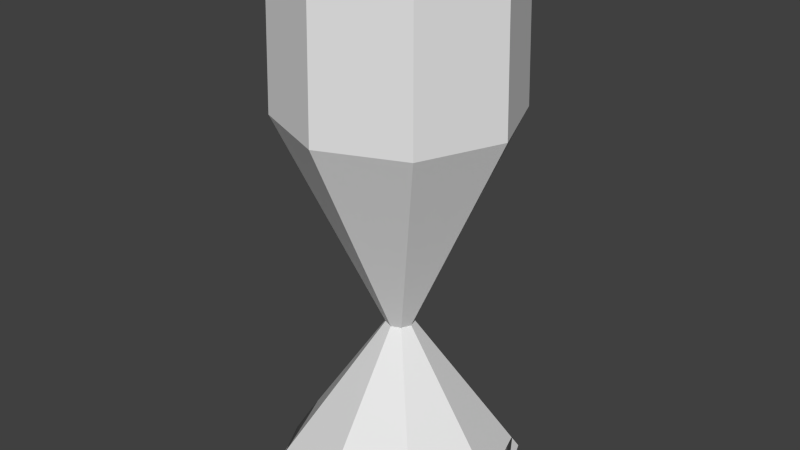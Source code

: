 # Source: wine_glass.blend  (saved by Blender 2.73.0; exported with 4.5.12 LTS)
import bpy
from mathutils import Matrix  # noqa: F401  (used for matrix-valued properties, if any)

bpy.ops.wm.read_factory_settings(use_empty=True)
scene = bpy.context.scene
scene.name = 'Scene'

# ---- collections
col_collection_1 = bpy.data.collections.new('Collection 1'); scene.collection.children.link(col_collection_1)

# ---- world
world_world = bpy.data.worlds.new('World'); scene.world = world_world
world_world.color = (0.05088, 0.05088, 0.05088)
world_world.use_sun_shadow = False
world_world.sun_shadow_jitter_overblur = 0.0
world_world.cycles.sampling_method = 'MANUAL'
world_world.cycles.sample_map_resolution = 256

# ---- meshes
me_cylinder_002 = bpy.data.meshes.new('Cylinder.002')
me_cylinder_002.from_pydata([(0.0, 4.235, 0.00922), (2.994, 2.994, 0.00922), (4.235, -1.851e-07, 0.00922), (2.994, -2.994, 0.00922), (-3.702e-07, -4.235, 0.00922), (-2.994, -2.994, 0.00922), (-4.235, 5.05e-08, 0.00922), (-2.994, 2.994, 0.00922), (0.3437, 0.3437, 5.48), (0.486, -1.313e-09, 5.48), (0.3437, -0.3437, 5.48), (-1.842e-07, -0.486, 5.48), (-0.3437, -0.3437, 5.48), (-0.486, 2.573e-08, 5.48), (-0.3437, 0.3437, 5.48), (-1.417e-07, 0.486, 5.48)], [], [(0, 1, 2, 3, 4, 5, 6, 7), (0, 15, 8, 1), (1, 8, 9, 2), (2, 9, 10, 3), (3, 10, 11, 4), (4, 11, 12, 5), (5, 12, 13, 6), (7, 14, 15, 0), (6, 13, 14, 7), (15, 14, 13, 12, 11, 10, 9, 8)])
me_cylinder_002.use_remesh_preserve_volume = False
me_cylinder_002.use_remesh_preserve_attributes = False
me_cylinder_002.use_mirror_vertex_groups = False
me_cylinder_002.update()
me_cylinder_001 = bpy.data.meshes.new('Cylinder.001')
me_cylinder_001.from_pydata([(-3.376e-09, 3.782, 18.05), (2.674, 2.674, 18.05), (3.782, -1.619e-07, 18.05), (2.674, -2.674, 18.05), (-3.34e-07, -3.782, 18.05), (-2.674, -2.674, 18.05), (-3.782, 4.847e-08, 18.05), (-2.674, 2.674, 18.05), (-1.653e-09, 3.933, 12.91), (2.781, 2.781, 12.91), (3.933, -1.693e-07, 12.91), (2.781, -2.781, 12.91), (-3.455e-07, -3.933, 12.91), (-2.781, -2.781, 12.91), (-3.933, 4.949e-08, 12.91), (-2.781, 2.781, 12.91), (-1.345e-07, 0.484, 5.504), (0.3423, 0.3423, 5.504), (0.484, 1.397e-08, 5.504), (0.3423, -0.3423, 5.504), (-1.768e-07, -0.484, 5.504), (-0.3423, -0.3423, 5.504), (-0.484, 4.09e-08, 5.504), (-0.3423, 0.3423, 5.504)], [], [(8, 0, 1, 9), (9, 1, 2, 10), (10, 2, 3, 11), (11, 3, 4, 12), (12, 4, 5, 13), (13, 5, 6, 14), (1, 0, 7, 6, 5, 4, 3, 2), (15, 7, 0, 8), (14, 6, 7, 15), (22, 14, 15, 23), (23, 15, 8, 16), (21, 13, 14, 22), (20, 12, 13, 21), (19, 11, 12, 20), (18, 10, 11, 19), (17, 9, 10, 18), (16, 8, 9, 17), (16, 17, 18, 19, 20, 21, 22, 23)])
me_cylinder_001.use_remesh_preserve_volume = False
me_cylinder_001.use_remesh_preserve_attributes = False
me_cylinder_001.use_mirror_vertex_groups = False
me_cylinder_001.update()
me_cylinder = bpy.data.meshes.new('Cylinder')
me_cylinder.from_pydata([(1.267, 3.06, 14.75), (3.06, 1.267, 14.75), (3.06, -1.267, 14.75), (1.267, -3.06, 14.75), (-1.267, -3.06, 14.75), (-3.06, -1.267, 14.75), (-1.019e-07, -1.451e-08, 11.58), (-1.267, 3.06, 14.75), (-3.06, 1.267, 14.75), (-4.075e-07, 0.0, 0.02905), (-3.064, 1.269, 0.7876), (-0.38, 0.1574, 9.146), (-1.596, 0.661, 10.76), (-3.146, 1.303, 12.83), (-1.269, 3.064, 0.7876), (-0.1574, 0.38, 9.146), (-0.661, 1.596, 10.76), (-1.303, 3.146, 12.83), (-3.064, -1.269, 0.7876), (-0.38, -0.1574, 9.146), (-1.596, -0.661, 10.76), (-3.146, -1.303, 12.83), (-1.269, -3.064, 0.7876), (-0.1574, -0.38, 9.146), (-0.661, -1.596, 10.76), (-1.303, -3.146, 12.83), (1.269, -3.064, 0.7876), (0.1574, -0.38, 9.146), (0.661, -1.596, 10.76), (1.303, -3.146, 12.83), (3.064, -1.269, 0.7876), (0.38, -0.1574, 9.146), (1.596, -0.661, 10.76), (3.146, -1.303, 12.83), (3.064, 1.269, 0.7876), (0.38, 0.1574, 9.146), (1.596, 0.661, 10.76), (3.146, 1.303, 12.83), (1.269, 3.064, 0.7876), (0.1574, 0.38, 9.146), (0.661, 1.596, 10.76), (1.303, 3.146, 12.83), (-2.59, 1.073, 18.0), (-1.073, 2.59, 18.0), (-2.59, -1.073, 18.0), (-1.073, -2.59, 18.0), (1.073, -2.59, 18.0), (2.59, -1.073, 18.0), (2.59, 1.073, 18.0), (1.073, 2.59, 18.0), (1.326, 3.201, 16.0), (3.201, 1.326, 16.0), (3.201, -1.326, 16.0), (1.326, -3.201, 16.0), (-1.326, -3.201, 16.0), (-3.201, -1.326, 16.0), (-1.326, 3.201, 16.0), (1.165, 2.813, 17.98), (2.813, 1.165, 17.98), (2.813, -1.165, 17.98), (1.165, -2.813, 17.98), (-1.165, -2.813, 17.98), (-2.813, -1.165, 17.98), (-1.165, 2.813, 17.98), (-2.813, 1.165, 17.98), (-3.201, 1.326, 16.0), (0.1869, 0.4513, 1.915), (0.4513, 0.1869, 1.915), (0.4513, -0.1869, 1.915), (0.1869, -0.4513, 1.915), (-0.1869, -0.4513, 1.915), (-0.4513, -0.1869, 1.915), (-0.1869, 0.4513, 1.915), (-0.4513, 0.1869, 1.915), (0.1731, 0.4179, 5.303), (0.4179, 0.1731, 5.303), (0.4179, -0.1731, 5.303), (0.1731, -0.4179, 5.303), (-0.1731, -0.4179, 5.303), (-0.4179, -0.1731, 5.303), (-0.1731, 0.4179, 5.303), (-0.4179, 0.1731, 5.303), (1.492, 3.603, 0.2187), (0.8385, 2.024, 11.29), (-3.802e-08, 3.322, 14.75), (2.352, 2.352, 0.7876), (3.603, 1.492, 0.2187), (2.024, 0.8385, 11.29), (3.327, -1.019e-07, 0.7876), (3.603, -1.492, 0.2187), (2.024, -0.8385, 11.29), (2.352, -2.352, 0.7876), (1.492, -3.603, 0.2187), (0.8385, -2.024, 11.29), (-2.716e-07, -3.327, 0.7876), (-1.492, -3.603, 0.2187), (-0.8385, -2.024, 11.29), (-2.352, -2.352, 0.7876), (-3.603, -1.492, 0.2187), (-2.024, -0.8385, 11.29), (-3.327, 6.791e-08, 0.7876), (-3.603, 1.492, 0.2187), (-2.024, 0.8385, 11.29), (-2.352, 2.352, 0.7876), (-1.492, 3.603, 0.2187), (-0.8385, 2.024, 11.29), (-3.395e-08, 3.327, 0.7876), (-9.337e-08, 0.4126, 9.146), (-6.791e-08, 1.733, 10.76), (-6.791e-08, 3.416, 12.83), (2.416, 2.416, 12.83), (1.225, 1.225, 10.76), (0.3465, 0.3465, 1.915), (3.416, -1.019e-07, 12.83), (1.733, -3.395e-08, 10.76), (0.49, 8.489e-09, 1.915), (2.416, -2.416, 12.83), (1.225, -1.225, 10.76), (0.3465, -0.3465, 1.915), (-3.735e-07, -3.416, 12.83), (-2.037e-07, -1.733, 10.76), (-9.337e-08, -0.49, 1.915), (-2.416, -2.416, 12.83), (-1.225, -1.225, 10.76), (-0.3465, -0.3465, 1.915), (-3.416, 1.019e-07, 12.83), (-1.733, 3.395e-08, 10.76), (-0.49, 3.395e-08, 1.915), (-2.416, 2.416, 12.83), (-1.225, 1.225, 10.76), (-0.3465, 0.3465, 1.915), (-1.106, 0.4582, 1.449), (-0.6799, 0.2816, 9.962), (-2.595, 1.075, 11.67), (-3.323, 1.377, 14.27), (-0.4582, 1.106, 1.449), (-0.2816, 0.6799, 9.962), (-1.075, 2.595, 11.67), (-1.377, 3.323, 14.27), (-1.106, -0.4582, 1.449), (-0.6799, -0.2816, 9.962), (-2.595, -1.075, 11.67), (-3.323, -1.377, 14.27), (-0.4582, -1.106, 1.449), (-0.2816, -0.6799, 9.962), (-1.075, -2.595, 11.67), (-1.377, -3.323, 14.27), (0.4582, -1.106, 1.449), (0.2816, -0.6799, 9.962), (1.075, -2.595, 11.67), (1.377, -3.323, 14.27), (1.106, -0.4582, 1.449), (0.6799, -0.2816, 9.962), (2.595, -1.075, 11.67), (3.323, -1.377, 14.27), (1.106, 0.4582, 1.449), (0.6799, 0.2816, 9.962), (2.595, 1.075, 11.67), (3.323, 1.377, 14.27), (0.4582, 1.106, 1.449), (0.2816, 0.6799, 9.962), (1.075, 2.595, 11.67), (1.377, 3.323, 14.27), (-6.791e-08, 2.813, 18.0), (2.349, 2.349, 14.75), (3.322, -7.475e-08, 14.75), (2.349, -2.349, 14.75), (-2.881e-07, -3.322, 14.75), (-2.349, -2.349, 14.75), (-3.322, 5.027e-08, 14.75), (-2.349, 2.349, 14.75), (-2.895, 1.199, 16.35), (-1.199, 2.895, 16.35), (-2.895, -1.199, 16.35), (-1.199, -2.895, 16.35), (1.199, -2.895, 16.35), (2.895, -1.199, 16.35), (2.895, 1.199, 16.35), (1.199, 2.895, 16.35), (2.16, 2.16, 17.98), (3.055, -1.019e-07, 17.98), (2.16, -2.16, 17.98), (-3.395e-07, -3.055, 17.98), (-2.16, -2.16, 17.98), (-3.055, 6.791e-08, 17.98), (-2.16, 2.16, 17.98), (1.23, 2.968, 17.44), (2.968, 1.23, 17.44), (2.968, -1.23, 17.44), (1.23, -2.968, 17.44), (-1.23, -2.968, 17.44), (-2.968, -1.23, 17.44), (-1.23, 2.968, 17.44), (-2.968, 1.23, 17.44), (2.458, 2.458, 16.0), (3.476, -1.019e-07, 16.0), (2.458, -2.458, 16.0), (-3.735e-07, -3.476, 16.0), (-2.458, -2.458, 16.0), (-3.476, 1.019e-07, 16.0), (-2.458, 2.458, 16.0), (-6.791e-08, 3.476, 16.0), (-1.019e-07, 3.055, 17.98), (1.989, 1.989, 18.0), (2.813, -6.791e-08, 18.0), (1.989, -1.989, 18.0), (-2.547e-07, -2.813, 18.0), (-1.989, -1.989, 18.0), (-2.813, 5.093e-08, 18.0), (-1.989, 1.989, 18.0), (1.118, 2.7, 18.03), (2.7, 1.118, 18.03), (2.7, -1.118, 18.03), (1.118, -2.7, 18.03), (-1.118, -2.7, 18.03), (-2.7, -1.118, 18.03), (-1.118, 2.7, 18.03), (-2.7, 1.118, 18.03), (-5.518e-08, 0.49, 1.915), (0.3209, 0.3209, 5.303), (0.4538, 8.489e-09, 5.303), (0.3209, -0.3209, 5.303), (-1.061e-07, -0.4538, 5.303), (-0.3209, -0.3209, 5.303), (-0.4538, 2.971e-08, 5.303), (-0.3209, 0.3209, 5.303), (0.1827, 0.4411, 2.947), (0.4411, 0.1827, 2.947), (0.4411, -0.1827, 2.947), (0.1827, -0.4411, 2.947), (-0.1827, -0.4411, 2.947), (-0.4411, -0.1827, 2.947), (-0.1827, 0.4411, 2.947), (-0.4411, 0.1827, 2.947), (-8.064e-08, 0.4538, 5.303), (0.2918, 0.2918, 9.146), (0.4126, 8.489e-09, 9.146), (0.2918, -0.2918, 9.146), (-1.316e-07, -0.4126, 9.146), (-0.2918, -0.2918, 9.146), (-0.4126, 2.971e-08, 9.146), (-0.2918, 0.2918, 9.146), (0.163, 0.3936, 7.773), (0.3936, 0.163, 7.773), (0.3936, -0.163, 7.773), (0.163, -0.3936, 7.773), (-0.163, -0.3936, 7.773), (-0.3936, -0.163, 7.773), (-0.163, 0.3936, 7.773), (-0.3936, 0.163, 7.773), (-1.189e-07, 4.0, 0.3662), (-7.909e-08, 2.5, 11.95), (2.828, 2.828, 0.3662), (1.768, 1.768, 11.95), (4.0, -1.171e-07, 0.3662), (2.5, -5.737e-08, 11.95), (2.828, -2.828, 0.3662), (1.768, -1.768, 11.95), (-3.394e-07, -4.0, 0.3662), (-2.357e-07, -2.5, 11.95), (-2.828, -2.828, 0.3662), (-1.768, -1.768, 11.95), (-4.0, 9.669e-08, 0.3662), (-2.5, 7.141e-08, 11.95), (-2.828, 2.828, 0.3662), (-1.768, 1.768, 11.95), (-5.223e-08, 1.201, 1.449), (-9.332e-08, 0.7382, 9.962), (-5.655e-08, 2.818, 11.67), (-8.166e-08, 3.609, 14.27), (2.552, 2.552, 14.27), (1.993, 1.993, 11.67), (0.522, 0.522, 9.962), (0.8494, 0.8494, 1.449), (3.609, -1.132e-07, 14.27), (2.818, -9.299e-08, 11.67), (0.7382, -3.755e-09, 9.962), (1.201, -2.318e-08, 1.449), (2.552, -2.552, 14.27), (1.993, -1.993, 11.67), (0.522, -0.522, 9.962), (0.8494, -0.8494, 1.449), (-3.632e-07, -3.609, 14.27), (-2.773e-07, -2.818, 11.67), (-1.496e-07, -0.7382, 9.962), (-1.348e-07, -1.201, 1.449), (-2.552, -2.552, 14.27), (-1.993, -1.993, 11.67), (-0.522, -0.522, 9.962), (-0.8494, -0.8494, 1.449), (-3.609, 7.984e-08, 14.27), (-2.818, 5.832e-08, 11.67), (-0.7382, 2.905e-08, 9.962), (-1.201, 3.727e-08, 1.449), (-2.552, 2.552, 14.27), (-1.993, 1.993, 11.67), (-0.522, 0.522, 9.962), (-0.8494, 0.8494, 1.449), (-6.91e-08, 3.143, 16.35), (2.222, 2.222, 16.35), (3.143, -8.979e-08, 16.35), (2.222, -2.222, 16.35), (-2.825e-07, -3.143, 16.35), (-2.222, -2.222, 16.35), (-3.143, 6.501e-08, 16.35), (-2.222, 2.222, 16.35), (2.279, 2.279, 17.44), (3.223, -1.007e-07, 17.44), (2.279, -2.279, 17.44), (-3.379e-07, -3.223, 17.44), (-2.279, -2.279, 17.44), (-3.223, 5.983e-08, 17.44), (-2.279, 2.279, 17.44), (-9.191e-08, 3.223, 17.44), (-8.04e-08, 2.931, 18.03), (2.073, 2.073, 18.03), (2.931, -9.137e-08, 18.03), (2.073, -2.073, 18.03), (-2.865e-07, -2.931, 18.03), (-2.073, -2.073, 18.03), (-2.931, 5.596e-08, 18.03), (-2.073, 2.073, 18.03), (-6.42e-08, 0.479, 2.947), (0.3387, 0.3387, 2.947), (0.479, 8.388e-09, 2.947), (0.3387, -0.3387, 2.947), (-9.799e-08, -0.479, 2.947), (-0.3387, -0.3387, 2.947), (-0.479, 2.934e-08, 2.947), (-0.3387, 0.3387, 2.947), (-9.137e-08, 0.4273, 7.773), (0.3022, 0.3022, 7.773), (0.4273, 9.441e-09, 7.773), (0.3022, -0.3022, 7.773), (-1.208e-07, -0.4273, 7.773), (-0.3022, -0.3022, 7.773), (-0.4273, 2.952e-08, 7.773), (-0.3022, 0.3022, 7.773)], [], [(0, 178, 298, 84), (0, 84, 251, 83), (0, 83, 253, 164), (0, 164, 299, 178), (1, 177, 299, 164), (1, 164, 253, 87), (1, 87, 255, 165), (1, 165, 300, 177), (2, 176, 300, 165), (2, 165, 255, 90), (2, 90, 257, 166), (2, 166, 301, 176), (3, 175, 301, 166), (3, 166, 257, 93), (3, 93, 259, 167), (3, 167, 302, 175), (4, 174, 302, 167), (4, 167, 259, 96), (4, 96, 261, 168), (4, 168, 303, 174), (5, 173, 303, 168), (5, 168, 261, 99), (5, 99, 263, 169), (5, 169, 304, 173), (6, 87, 253, 83), (6, 83, 251, 105), (6, 105, 265, 102), (6, 102, 263, 99), (6, 99, 261, 96), (6, 96, 259, 93), (6, 93, 257, 90), (6, 90, 255, 87), (7, 172, 305, 170), (7, 170, 265, 105), (7, 105, 251, 84), (7, 84, 298, 172), (8, 171, 304, 169), (8, 169, 263, 102), (8, 102, 265, 170), (8, 170, 305, 171), (9, 104, 250, 82), (9, 82, 252, 86), (9, 86, 254, 89), (9, 89, 256, 92), (9, 92, 258, 95), (9, 95, 260, 98), (9, 98, 262, 101), (9, 101, 264, 104), (10, 101, 262, 100), (10, 100, 293, 131), (10, 131, 297, 103), (10, 103, 264, 101), (11, 249, 336, 240), (11, 240, 292, 132), (11, 132, 296, 241), (11, 241, 337, 249), (12, 132, 292, 126), (12, 126, 291, 133), (12, 133, 295, 129), (12, 129, 296, 132), (13, 133, 291, 125), (13, 125, 290, 134), (13, 134, 294, 128), (13, 128, 295, 133), (14, 104, 264, 103), (14, 103, 297, 135), (14, 135, 266, 106), (14, 106, 250, 104), (15, 248, 337, 241), (15, 241, 296, 136), (15, 136, 267, 107), (15, 107, 330, 248), (16, 136, 296, 129), (16, 129, 295, 137), (16, 137, 268, 108), (16, 108, 267, 136), (17, 137, 295, 128), (17, 128, 294, 138), (17, 138, 269, 109), (17, 109, 268, 137), (18, 98, 260, 97), (18, 97, 289, 139), (18, 139, 293, 100), (18, 100, 262, 98), (19, 247, 335, 239), (19, 239, 288, 140), (19, 140, 292, 240), (19, 240, 336, 247), (20, 140, 288, 123), (20, 123, 287, 141), (20, 141, 291, 126), (20, 126, 292, 140), (21, 141, 287, 122), (21, 122, 286, 142), (21, 142, 290, 125), (21, 125, 291, 141), (22, 95, 258, 94), (22, 94, 285, 143), (22, 143, 289, 97), (22, 97, 260, 95), (23, 246, 334, 238), (23, 238, 284, 144), (23, 144, 288, 239), (23, 239, 335, 246), (24, 144, 284, 120), (24, 120, 283, 145), (24, 145, 287, 123), (24, 123, 288, 144), (25, 145, 283, 119), (25, 119, 282, 146), (25, 146, 286, 122), (25, 122, 287, 145), (26, 92, 256, 91), (26, 91, 281, 147), (26, 147, 285, 94), (26, 94, 258, 92), (27, 245, 333, 237), (27, 237, 280, 148), (27, 148, 284, 238), (27, 238, 334, 245), (28, 148, 280, 117), (28, 117, 279, 149), (28, 149, 283, 120), (28, 120, 284, 148), (29, 149, 279, 116), (29, 116, 278, 150), (29, 150, 282, 119), (29, 119, 283, 149), (30, 89, 254, 88), (30, 88, 277, 151), (30, 151, 281, 91), (30, 91, 256, 89), (31, 244, 332, 236), (31, 236, 276, 152), (31, 152, 280, 237), (31, 237, 333, 244), (32, 152, 276, 114), (32, 114, 275, 153), (32, 153, 279, 117), (32, 117, 280, 152), (33, 153, 275, 113), (33, 113, 274, 154), (33, 154, 278, 116), (33, 116, 279, 153), (34, 86, 252, 85), (34, 85, 273, 155), (34, 155, 277, 88), (34, 88, 254, 86), (35, 243, 331, 235), (35, 235, 272, 156), (35, 156, 276, 236), (35, 236, 332, 243), (36, 156, 272, 111), (36, 111, 271, 157), (36, 157, 275, 114), (36, 114, 276, 156), (37, 157, 271, 110), (37, 110, 270, 158), (37, 158, 274, 113), (37, 113, 275, 157), (38, 82, 250, 106), (38, 106, 266, 159), (38, 159, 273, 85), (38, 85, 252, 82), (39, 242, 330, 107), (39, 107, 267, 160), (39, 160, 272, 235), (39, 235, 331, 242), (40, 160, 267, 108), (40, 108, 268, 161), (40, 161, 271, 111), (40, 111, 272, 160), (41, 161, 268, 109), (41, 109, 269, 162), (41, 162, 270, 110), (41, 110, 271, 161), (42, 217, 320, 208), (42, 208, 304, 171), (42, 171, 305, 209), (42, 209, 321, 217), (43, 216, 321, 209), (43, 209, 305, 172), (43, 172, 298, 163), (43, 163, 314, 216), (44, 215, 319, 207), (44, 207, 303, 173), (44, 173, 304, 208), (44, 208, 320, 215), (45, 214, 318, 206), (45, 206, 302, 174), (45, 174, 303, 207), (45, 207, 319, 214), (46, 213, 317, 205), (46, 205, 301, 175), (46, 175, 302, 206), (46, 206, 318, 213), (47, 212, 316, 204), (47, 204, 300, 176), (47, 176, 301, 205), (47, 205, 317, 212), (48, 211, 315, 203), (48, 203, 299, 177), (48, 177, 300, 204), (48, 204, 316, 211), (49, 210, 314, 163), (49, 163, 298, 178), (49, 178, 299, 203), (49, 203, 315, 210), (50, 162, 269, 201), (50, 201, 313, 186), (50, 186, 306, 194), (50, 194, 270, 162), (51, 158, 270, 194), (51, 194, 306, 187), (51, 187, 307, 195), (51, 195, 274, 158), (52, 154, 274, 195), (52, 195, 307, 188), (52, 188, 308, 196), (52, 196, 278, 154), (53, 150, 278, 196), (53, 196, 308, 189), (53, 189, 309, 197), (53, 197, 282, 150), (54, 146, 282, 197), (54, 197, 309, 190), (54, 190, 310, 198), (54, 198, 286, 146), (55, 142, 286, 198), (55, 198, 310, 191), (55, 191, 311, 199), (55, 199, 290, 142), (56, 138, 294, 200), (56, 200, 312, 192), (56, 192, 313, 201), (56, 201, 269, 138), (57, 186, 313, 202), (57, 202, 314, 210), (57, 210, 315, 179), (57, 179, 306, 186), (58, 187, 306, 179), (58, 179, 315, 211), (58, 211, 316, 180), (58, 180, 307, 187), (59, 188, 307, 180), (59, 180, 316, 212), (59, 212, 317, 181), (59, 181, 308, 188), (60, 189, 308, 181), (60, 181, 317, 213), (60, 213, 318, 182), (60, 182, 309, 189), (61, 190, 309, 182), (61, 182, 318, 214), (61, 214, 319, 183), (61, 183, 310, 190), (62, 191, 310, 183), (62, 183, 319, 215), (62, 215, 320, 184), (62, 184, 311, 191), (63, 192, 312, 185), (63, 185, 321, 216), (63, 216, 314, 202), (63, 202, 313, 192), (64, 193, 311, 184), (64, 184, 320, 217), (64, 217, 321, 185), (64, 185, 312, 193), (65, 134, 290, 199), (65, 199, 311, 193), (65, 193, 312, 200), (65, 200, 294, 134), (66, 159, 266, 218), (66, 218, 322, 226), (66, 226, 323, 112), (66, 112, 273, 159), (67, 155, 273, 112), (67, 112, 323, 227), (67, 227, 324, 115), (67, 115, 277, 155), (68, 151, 277, 115), (68, 115, 324, 228), (68, 228, 325, 118), (68, 118, 281, 151), (69, 147, 281, 118), (69, 118, 325, 229), (69, 229, 326, 121), (69, 121, 285, 147), (70, 143, 285, 121), (70, 121, 326, 230), (70, 230, 327, 124), (70, 124, 289, 143), (71, 139, 289, 124), (71, 124, 327, 231), (71, 231, 328, 127), (71, 127, 293, 139), (72, 135, 297, 130), (72, 130, 329, 232), (72, 232, 322, 218), (72, 218, 266, 135), (73, 131, 293, 127), (73, 127, 328, 233), (73, 233, 329, 130), (73, 130, 297, 131), (74, 226, 322, 234), (74, 234, 330, 242), (74, 242, 331, 219), (74, 219, 323, 226), (75, 227, 323, 219), (75, 219, 331, 243), (75, 243, 332, 220), (75, 220, 324, 227), (76, 228, 324, 220), (76, 220, 332, 244), (76, 244, 333, 221), (76, 221, 325, 228), (77, 229, 325, 221), (77, 221, 333, 245), (77, 245, 334, 222), (77, 222, 326, 229), (78, 230, 326, 222), (78, 222, 334, 246), (78, 246, 335, 223), (78, 223, 327, 230), (79, 231, 327, 223), (79, 223, 335, 247), (79, 247, 336, 224), (79, 224, 328, 231), (80, 232, 329, 225), (80, 225, 337, 248), (80, 248, 330, 234), (80, 234, 322, 232), (81, 233, 328, 224), (81, 224, 336, 249), (81, 249, 337, 225), (81, 225, 329, 233)])
me_cylinder.polygons.foreach_set('use_smooth', [True] * 336)
_uv = me_cylinder.uv_layers.new(name='UVMap')
_uv.uv.foreach_set('vector', [0.4591, 0.8711, 0.4722, 0.913, 0.4378, 0.9226, 0.427, 0.8801, 0.4591, 0.8711, 0.427, 0.8801, 0.4067, 0.8034, 0.4268, 0.7758, 0.4591, 0.8711, 0.4268, 0.7758, 0.4594, 0.7854, 0.4906, 0.8595, 0.4591, 0.8711, 0.4906, 0.8595, 0.5062, 0.9014, 0.4722, 0.913, 0.5228, 0.8462, 0.5398, 0.8884, 0.5062, 0.9014, 0.4906, 0.8595, 0.5228, 0.8462, 0.4906, 0.8595, 0.4594, 0.7854, 0.4752, 0.7548, 0.5228, 0.8462, 0.4752, 0.7548, 0.5092, 0.7592, 0.5556, 0.8302, 0.5228, 0.8462, 0.5556, 0.8302, 0.5738, 0.8743, 0.5398, 0.8884, 0.07132, 0.8462, 0.05431, 0.8884, 0.02026, 0.8743, 0.03853, 0.8302, 0.07132, 0.8462, 0.03853, 0.8302, 0.0849, 0.7592, 0.1189, 0.7548, 0.07132, 0.8462, 0.1189, 0.7548, 0.1347, 0.7854, 0.1035, 0.8595, 0.07132, 0.8462, 0.1035, 0.8595, 0.0879, 0.9014, 0.05431, 0.8884, 0.135, 0.8711, 0.1219, 0.913, 0.0879, 0.9014, 0.1035, 0.8595, 0.135, 0.8711, 0.1035, 0.8595, 0.1347, 0.7854, 0.1673, 0.7758, 0.135, 0.8711, 0.1673, 0.7758, 0.1874, 0.8034, 0.1671, 0.8801, 0.135, 0.8711, 0.1671, 0.8801, 0.1563, 0.9226, 0.1219, 0.913, 0.1992, 0.8875, 0.1911, 0.9302, 0.1563, 0.9226, 0.1671, 0.8801, 0.1992, 0.8875, 0.1671, 0.8801, 0.1874, 0.8034, 0.2183, 0.7896, 0.1992, 0.8875, 0.2183, 0.7896, 0.2418, 0.8141, 0.2317, 0.8924, 0.1992, 0.8875, 0.2317, 0.8924, 0.2262, 0.9357, 0.1911, 0.9302, 0.2643, 0.8958, 0.2616, 0.939, 0.2262, 0.9357, 0.2317, 0.8924, 0.2643, 0.8958, 0.2317, 0.8924, 0.2418, 0.8141, 0.2707, 0.7964, 0.2643, 0.8958, 0.2707, 0.7964, 0.297, 0.8177, 0.297, 0.8965, 0.2643, 0.8958, 0.297, 0.8965, 0.297, 0.9401, 0.2616, 0.939, 0.5974, 0.3009, 0.6424, 0.3459, 0.629, 0.3771, 0.5974, 0.3645, 0.5974, 0.3009, 0.5974, 0.3645, 0.5658, 0.3771, 0.5524, 0.3459, 0.5974, 0.3009, 0.5524, 0.3459, 0.5212, 0.3325, 0.5338, 0.3009, 0.5974, 0.3009, 0.5338, 0.3009, 0.5212, 0.2693, 0.5524, 0.2559, 0.5974, 0.3009, 0.5524, 0.2559, 0.5658, 0.2246, 0.5974, 0.2373, 0.5974, 0.3009, 0.5974, 0.2373, 0.629, 0.2246, 0.6424, 0.2559, 0.5974, 0.3009, 0.6424, 0.2559, 0.6737, 0.2693, 0.661, 0.3009, 0.5974, 0.3009, 0.661, 0.3009, 0.6737, 0.3325, 0.6424, 0.3459, 0.3949, 0.8875, 0.403, 0.9302, 0.3678, 0.9357, 0.3624, 0.8924, 0.3949, 0.8875, 0.3624, 0.8924, 0.3523, 0.8141, 0.3758, 0.7896, 0.3949, 0.8875, 0.3758, 0.7896, 0.4067, 0.8034, 0.427, 0.8801, 0.3949, 0.8875, 0.427, 0.8801, 0.4378, 0.9226, 0.403, 0.9302, 0.3298, 0.8958, 0.3325, 0.939, 0.297, 0.9401, 0.297, 0.8965, 0.3298, 0.8958, 0.297, 0.8965, 0.297, 0.8177, 0.3234, 0.7964, 0.3298, 0.8958, 0.3234, 0.7964, 0.3523, 0.8141, 0.3624, 0.8924, 0.3298, 0.8958, 0.3624, 0.8924, 0.3678, 0.9357, 0.3325, 0.939, 0.6333, 0.1122, 0.5448, 0.0422, 0.5765, 0.01045, 0.6202, 0.0001385, 0.6333, 0.1122, 0.6202, 0.0001385, 0.6651, 0.0001385, 0.7033, 0.02374, 0.6333, 0.1122, 0.7033, 0.02374, 0.7351, 0.05549, 0.7454, 0.09919, 0.6333, 0.1122, 0.7454, 0.09919, 0.7454, 0.1441, 0.7218, 0.1823, 0.6333, 0.1122, 0.7218, 0.1823, 0.69, 0.214, 0.6463, 0.2243, 0.6333, 0.1122, 0.6463, 0.2243, 0.6014, 0.2243, 0.5632, 0.2007, 0.6333, 0.1122, 0.5632, 0.2007, 0.5315, 0.169, 0.5212, 0.1253, 0.6333, 0.1122, 0.5212, 0.1253, 0.5212, 0.08039, 0.5448, 0.0422, 0.2001, 0.02357, 0.1961, 0.004784, 0.2309, 0.0001385, 0.2318, 0.01917, 0.2001, 0.02357, 0.2318, 0.01917, 0.2359, 0.1022, 0.2169, 0.1038, 0.2001, 0.02357, 0.2169, 0.1038, 0.1987, 0.1094, 0.1688, 0.03264, 0.2001, 0.02357, 0.1688, 0.03264, 0.1618, 0.01456, 0.1961, 0.004784, 0.2433, 0.4851, 0.2424, 0.4174, 0.2496, 0.4172, 0.2522, 0.485, 0.2433, 0.4851, 0.2522, 0.485, 0.2539, 0.5312, 0.241, 0.5315, 0.2433, 0.4851, 0.241, 0.5315, 0.2284, 0.5297, 0.2346, 0.4846, 0.2433, 0.4851, 0.2346, 0.4846, 0.2353, 0.4176, 0.2424, 0.4174, 0.2375, 0.5823, 0.241, 0.5315, 0.2539, 0.5312, 0.2557, 0.5822, 0.2375, 0.5823, 0.2557, 0.5822, 0.257, 0.6169, 0.2352, 0.6165, 0.2375, 0.5823, 0.2352, 0.6165, 0.2134, 0.6143, 0.2193, 0.5797, 0.2375, 0.5823, 0.2193, 0.5797, 0.2284, 0.5297, 0.241, 0.5315, 0.2338, 0.6413, 0.2352, 0.6165, 0.257, 0.6169, 0.2579, 0.6418, 0.2338, 0.6413, 0.2579, 0.6418, 0.2588, 0.668, 0.2326, 0.6681, 0.2338, 0.6413, 0.2326, 0.6681, 0.2063, 0.6659, 0.2096, 0.6394, 0.2338, 0.6413, 0.2096, 0.6394, 0.2134, 0.6143, 0.2352, 0.6165, 0.1398, 0.0475, 0.1293, 0.03051, 0.1618, 0.01456, 0.1688, 0.03264, 0.1398, 0.0475, 0.1688, 0.03264, 0.1987, 0.1094, 0.1813, 0.1163, 0.1398, 0.0475, 0.1813, 0.1163, 0.166, 0.1268, 0.1125, 0.06773, 0.1398, 0.0475, 0.1125, 0.06773, 0.09869, 0.05266, 0.1293, 0.03051, 0.226, 0.4837, 0.2281, 0.4177, 0.2353, 0.4176, 0.2346, 0.4846, 0.226, 0.4837, 0.2346, 0.4846, 0.2284, 0.5297, 0.2159, 0.5276, 0.226, 0.4837, 0.2159, 0.5276, 0.204, 0.5234, 0.2178, 0.4823, 0.226, 0.4837, 0.2178, 0.4823, 0.221, 0.4177, 0.2281, 0.4177, 0.2013, 0.5758, 0.2159, 0.5276, 0.2284, 0.5297, 0.2193, 0.5797, 0.2013, 0.5758, 0.2193, 0.5797, 0.2134, 0.6143, 0.1915, 0.6095, 0.2013, 0.5758, 0.1915, 0.6095, 0.1694, 0.6026, 0.1836, 0.5689, 0.2013, 0.5758, 0.1836, 0.5689, 0.204, 0.5234, 0.2159, 0.5276, 0.1853, 0.6345, 0.1915, 0.6095, 0.2134, 0.6143, 0.2096, 0.6394, 0.1853, 0.6345, 0.2096, 0.6394, 0.2063, 0.6659, 0.1795, 0.6619, 0.1853, 0.6345, 0.1795, 0.6619, 0.1524, 0.6556, 0.1604, 0.6281, 0.1853, 0.6345, 0.1604, 0.6281, 0.1694, 0.6026, 0.1915, 0.6095, 0.2639, 0.02044, 0.266, 0.00134, 0.3011, 0.007705, 0.2959, 0.0264, 0.2639, 0.02044, 0.2959, 0.0264, 0.2736, 0.1058, 0.2549, 0.102, 0.2639, 0.02044, 0.2549, 0.102, 0.2359, 0.1022, 0.2318, 0.01917, 0.2639, 0.02044, 0.2318, 0.01917, 0.2309, 0.0001385, 0.266, 0.00134, 0.261, 0.4845, 0.2568, 0.4169, 0.2639, 0.4165, 0.2696, 0.4833, 0.261, 0.4845, 0.2696, 0.4833, 0.2792, 0.5278, 0.2667, 0.5306, 0.261, 0.4845, 0.2667, 0.5306, 0.2539, 0.5312, 0.2522, 0.485, 0.261, 0.4845, 0.2522, 0.485, 0.2496, 0.4172, 0.2568, 0.4169, 0.2739, 0.581, 0.2667, 0.5306, 0.2792, 0.5278, 0.2918, 0.5771, 0.2739, 0.581, 0.2918, 0.5771, 0.3003, 0.6112, 0.2786, 0.6149, 0.2739, 0.581, 0.2786, 0.6149, 0.257, 0.6169, 0.2557, 0.5822, 0.2739, 0.581, 0.2557, 0.5822, 0.2539, 0.5312, 0.2667, 0.5306, 0.2818, 0.6395, 0.2786, 0.6149, 0.3003, 0.6112, 0.3058, 0.6359, 0.2818, 0.6395, 0.3058, 0.6359, 0.3111, 0.6621, 0.285, 0.6662, 0.2818, 0.6395, 0.285, 0.6662, 0.2588, 0.668, 0.2579, 0.6418, 0.2818, 0.6395, 0.2579, 0.6418, 0.257, 0.6169, 0.2786, 0.6149, 0.3263, 0.03836, 0.335, 0.0204, 0.3677, 0.03946, 0.3555, 0.05584, 0.3263, 0.03836, 0.3555, 0.05584, 0.3079, 0.12, 0.2916, 0.111, 0.3263, 0.03836, 0.2916, 0.111, 0.2736, 0.1058, 0.2959, 0.0264, 0.3263, 0.03836, 0.2959, 0.0264, 0.3011, 0.007705, 0.335, 0.0204, 0.2782, 0.4818, 0.2711, 0.416, 0.2781, 0.4155, 0.2863, 0.4798, 0.2782, 0.4818, 0.2863, 0.4798, 0.303, 0.5198, 0.2915, 0.5248, 0.2782, 0.4818, 0.2915, 0.5248, 0.2792, 0.5278, 0.2696, 0.4833, 0.2782, 0.4818, 0.2696, 0.4833, 0.2639, 0.4165, 0.2711, 0.416, 0.3095, 0.5718, 0.2915, 0.5248, 0.303, 0.5198, 0.3267, 0.5637, 0.3095, 0.5718, 0.3267, 0.5637, 0.3433, 0.5963, 0.3217, 0.6048, 0.3095, 0.5718, 0.3217, 0.6048, 0.3003, 0.6112, 0.2918, 0.5771, 0.3095, 0.5718, 0.2918, 0.5771, 0.2792, 0.5278, 0.2915, 0.5248, 0.3298, 0.6293, 0.3217, 0.6048, 0.3433, 0.5963, 0.3541, 0.6211, 0.3298, 0.6293, 0.3541, 0.6211, 0.3641, 0.648, 0.3375, 0.6562, 0.3298, 0.6293, 0.3375, 0.6562, 0.3111, 0.6621, 0.3058, 0.6359, 0.3298, 0.6293, 0.3058, 0.6359, 0.3003, 0.6112, 0.3217, 0.6048, 0.38, 0.07964, 0.3964, 0.06579, 0.4201, 0.09992, 0.4004, 0.1097, 0.38, 0.07964, 0.4004, 0.1097, 0.3337, 0.1439, 0.3223, 0.1304, 0.38, 0.07964, 0.3223, 0.1304, 0.3079, 0.12, 0.3555, 0.05584, 0.38, 0.07964, 0.3555, 0.05584, 0.3677, 0.03946, 0.3964, 0.06579, 0.2942, 0.4774, 0.2852, 0.4149, 0.2921, 0.4143, 0.3013, 0.4746, 0.2942, 0.4774, 0.3013, 0.4746, 0.3236, 0.507, 0.3141, 0.5143, 0.2942, 0.4774, 0.3141, 0.5143, 0.303, 0.5198, 0.2863, 0.4798, 0.2942, 0.4774, 0.2863, 0.4798, 0.2781, 0.4155, 0.2852, 0.4149, 0.3432, 0.5538, 0.3141, 0.5143, 0.3236, 0.507, 0.3585, 0.5404, 0.3432, 0.5538, 0.3585, 0.5404, 0.386, 0.5696, 0.3645, 0.5846, 0.3432, 0.5538, 0.3645, 0.5846, 0.3433, 0.5963, 0.3267, 0.5637, 0.3432, 0.5538, 0.3267, 0.5637, 0.303, 0.5198, 0.3141, 0.5143, 0.3787, 0.6093, 0.3645, 0.5846, 0.386, 0.5696, 0.4044, 0.5951, 0.3787, 0.6093, 0.4044, 0.5951, 0.4206, 0.6245, 0.392, 0.6375, 0.3787, 0.6093, 0.392, 0.6375, 0.3641, 0.648, 0.3541, 0.6211, 0.3787, 0.6093, 0.3541, 0.6211, 0.3433, 0.5963, 0.3645, 0.5846, 0.411, 0.1444, 0.434, 0.1405, 0.4358, 0.1862, 0.4126, 0.1832, 0.411, 0.1444, 0.4126, 0.1832, 0.345, 0.1738, 0.3416, 0.1582, 0.411, 0.1444, 0.3416, 0.1582, 0.3337, 0.1439, 0.4004, 0.1097, 0.411, 0.1444, 0.4004, 0.1097, 0.4201, 0.09992, 0.434, 0.1405, 0.3082, 0.4716, 0.299, 0.4137, 0.3058, 0.4131, 0.3141, 0.4685, 0.3082, 0.4716, 0.3141, 0.4685, 0.3384, 0.49, 0.3321, 0.499, 0.3082, 0.4716, 0.3321, 0.499, 0.3236, 0.507, 0.3013, 0.4746, 0.3082, 0.4716, 0.3013, 0.4746, 0.2921, 0.4143, 0.299, 0.4137, 0.372, 0.5242, 0.3321, 0.499, 0.3384, 0.49, 0.3826, 0.5034, 0.372, 0.5242, 0.3826, 0.5034, 0.4279, 0.5221, 0.4069, 0.5495, 0.372, 0.5242, 0.4069, 0.5495, 0.386, 0.5696, 0.3585, 0.5404, 0.372, 0.5242, 0.3585, 0.5404, 0.3236, 0.507, 0.3321, 0.499, 0.4315, 0.5753, 0.4069, 0.5495, 0.4279, 0.5221, 0.4619, 0.5495, 0.4315, 0.5753, 0.4619, 0.5495, 0.4889, 0.5879, 0.4532, 0.6078, 0.4315, 0.5753, 0.4532, 0.6078, 0.4206, 0.6245, 0.4044, 0.5951, 0.4315, 0.5753, 0.4044, 0.5951, 0.386, 0.5696, 0.4069, 0.5495, 0.066, 0.161, 0.04283, 0.1594, 0.05263, 0.1178, 0.07316, 0.1256, 0.066, 0.161, 0.07316, 0.1256, 0.1427, 0.153, 0.1362, 0.168, 0.066, 0.161, 0.1362, 0.168, 0.1344, 0.1838, 0.06817, 0.1997, 0.066, 0.161, 0.06817, 0.1997, 0.04544, 0.2049, 0.04283, 0.1594, 0.1953, 0.4758, 0.2002, 0.4175, 0.2071, 0.4176, 0.2024, 0.4783, 0.1953, 0.4758, 0.2024, 0.4783, 0.1825, 0.5122, 0.1735, 0.5049, 0.1953, 0.4758, 0.1735, 0.5049, 0.1666, 0.4963, 0.1892, 0.4732, 0.1953, 0.4758, 0.1892, 0.4732, 0.1934, 0.4175, 0.2002, 0.4175, 0.1356, 0.5329, 0.1735, 0.5049, 0.1825, 0.5122, 0.1502, 0.5479, 0.1356, 0.5329, 0.1502, 0.5479, 0.1249, 0.5791, 0.1026, 0.5605, 0.1356, 0.5329, 0.1026, 0.5605, 0.07976, 0.5347, 0.1235, 0.5129, 0.1356, 0.5329, 0.1235, 0.5129, 0.1666, 0.4963, 0.1735, 0.5049, 0.07991, 0.588, 0.1026, 0.5605, 0.1249, 0.5791, 0.1083, 0.6058, 0.07991, 0.588, 0.1083, 0.6058, 0.09438, 0.6363, 0.06068, 0.622, 0.07991, 0.588, 0.06068, 0.622, 0.0236, 0.6048, 0.04778, 0.5645, 0.07991, 0.588, 0.04778, 0.5645, 0.07976, 0.5347, 0.1026, 0.5605, 0.09047, 0.09375, 0.07279, 0.08163, 0.09869, 0.05266, 0.1125, 0.06773, 0.09047, 0.09375, 0.1125, 0.06773, 0.166, 0.1268, 0.1526, 0.1386, 0.09047, 0.09375, 0.1526, 0.1386, 0.1427, 0.153, 0.07316, 0.1256, 0.09047, 0.09375, 0.07316, 0.1256, 0.05263, 0.1178, 0.07279, 0.08163, 0.2097, 0.4805, 0.214, 0.4177, 0.221, 0.4177, 0.2178, 0.4823, 0.2097, 0.4805, 0.2178, 0.4823, 0.204, 0.5234, 0.1926, 0.5187, 0.2097, 0.4805, 0.1926, 0.5187, 0.1825, 0.5122, 0.2024, 0.4783, 0.2097, 0.4805, 0.2024, 0.4783, 0.2071, 0.4176, 0.214, 0.4177, 0.1664, 0.5602, 0.1926, 0.5187, 0.204, 0.5234, 0.1836, 0.5689, 0.1664, 0.5602, 0.1836, 0.5689, 0.1694, 0.6026, 0.1474, 0.5925, 0.1664, 0.5602, 0.1474, 0.5925, 0.1249, 0.5791, 0.1502, 0.5479, 0.1664, 0.5602, 0.1502, 0.5479, 0.1825, 0.5122, 0.1926, 0.5187, 0.135, 0.6182, 0.1474, 0.5925, 0.1694, 0.6026, 0.1604, 0.6281, 0.135, 0.6182, 0.1604, 0.6281, 0.1524, 0.6556, 0.1239, 0.6472, 0.135, 0.6182, 0.1239, 0.6472, 0.09438, 0.6363, 0.1083, 0.6058, 0.135, 0.6182, 0.1083, 0.6058, 0.1249, 0.5791, 0.1474, 0.5925, 0.3359, 0.9937, 0.3361, 0.9976, 0.297, 0.9999, 0.297, 0.9956, 0.3359, 0.9937, 0.297, 0.9956, 0.297, 0.9401, 0.3325, 0.939, 0.3359, 0.9937, 0.3325, 0.939, 0.3678, 0.9357, 0.3747, 0.9908, 0.3359, 0.9937, 0.3747, 0.9908, 0.3752, 0.995, 0.3361, 0.9976, 0.413, 0.9841, 0.4137, 0.988, 0.3752, 0.995, 0.3747, 0.9908, 0.413, 0.9841, 0.3747, 0.9908, 0.3678, 0.9357, 0.403, 0.9302, 0.413, 0.9841, 0.403, 0.9302, 0.4378, 0.9226, 0.4511, 0.9766, 0.413, 0.9841, 0.4511, 0.9766, 0.4521, 0.9807, 0.4137, 0.988, 0.2582, 0.9937, 0.2579, 0.9976, 0.2189, 0.995, 0.2194, 0.9908, 0.2582, 0.9937, 0.2194, 0.9908, 0.2262, 0.9357, 0.2616, 0.939, 0.2582, 0.9937, 0.2616, 0.939, 0.297, 0.9401, 0.297, 0.9956, 0.2582, 0.9937, 0.297, 0.9956, 0.297, 0.9999, 0.2579, 0.9976, 0.1811, 0.9841, 0.1804, 0.988, 0.1419, 0.9807, 0.143, 0.9766, 0.1811, 0.9841, 0.143, 0.9766, 0.1563, 0.9226, 0.1911, 0.9302, 0.1811, 0.9841, 0.1911, 0.9302, 0.2262, 0.9357, 0.2194, 0.9908, 0.1811, 0.9841, 0.2194, 0.9908, 0.2189, 0.995, 0.1804, 0.988, 0.1057, 0.9655, 0.1046, 0.9692, 0.06741, 0.9576, 0.06888, 0.9537, 0.1057, 0.9655, 0.06888, 0.9537, 0.0879, 0.9014, 0.1219, 0.913, 0.1057, 0.9655, 0.1219, 0.913, 0.1563, 0.9226, 0.143, 0.9766, 0.1057, 0.9655, 0.143, 0.9766, 0.1419, 0.9807, 0.1046, 0.9692, 0.03367, 0.9385, 0.03201, 0.9419, 0.0001385, 0.9253, 0.002564, 0.9223, 0.03367, 0.9385, 0.002564, 0.9223, 0.02026, 0.8743, 0.05431, 0.8884, 0.03367, 0.9385, 0.05431, 0.8884, 0.0879, 0.9014, 0.06888, 0.9537, 0.03367, 0.9385, 0.06888, 0.9537, 0.06741, 0.9576, 0.03201, 0.9419, 0.5604, 0.9385, 0.5621, 0.9419, 0.5267, 0.9576, 0.5252, 0.9537, 0.5604, 0.9385, 0.5252, 0.9537, 0.5062, 0.9014, 0.5398, 0.8884, 0.5604, 0.9385, 0.5398, 0.8884, 0.5738, 0.8743, 0.5915, 0.9223, 0.5604, 0.9385, 0.5915, 0.9223, 0.5939, 0.9253, 0.5621, 0.9419, 0.4883, 0.9655, 0.4895, 0.9692, 0.4521, 0.9807, 0.4511, 0.9766, 0.4883, 0.9655, 0.4511, 0.9766, 0.4378, 0.9226, 0.4722, 0.913, 0.4883, 0.9655, 0.4722, 0.913, 0.5062, 0.9014, 0.5252, 0.9537, 0.4883, 0.9655, 0.5252, 0.9537, 0.5267, 0.9576, 0.4895, 0.9692, 0.1133, 0.6851, 0.1239, 0.6472, 0.1524, 0.6556, 0.1439, 0.6919, 0.1133, 0.6851, 0.1439, 0.6919, 0.1376, 0.7264, 0.1059, 0.7206, 0.1133, 0.6851, 0.1059, 0.7206, 0.07311, 0.7142, 0.08112, 0.6767, 0.1133, 0.6851, 0.08112, 0.6767, 0.09438, 0.6363, 0.1239, 0.6472, 0.04586, 0.6677, 0.06068, 0.622, 0.09438, 0.6363, 0.08112, 0.6767, 0.04586, 0.6677, 0.08112, 0.6767, 0.07311, 0.7142, 0.0385, 0.7086, 0.04586, 0.6677, 0.0385, 0.7086, 0.0001385, 0.7053, 0.005938, 0.6581, 0.04586, 0.6677, 0.005938, 0.6581, 0.0236, 0.6048, 0.06068, 0.622, 0.4713, 0.6523, 0.4532, 0.6078, 0.4889, 0.5879, 0.5104, 0.6399, 0.4713, 0.6523, 0.5104, 0.6399, 0.5196, 0.6866, 0.4815, 0.6926, 0.4713, 0.6523, 0.4815, 0.6926, 0.4474, 0.7007, 0.4367, 0.6639, 0.4713, 0.6523, 0.4367, 0.6639, 0.4206, 0.6245, 0.4532, 0.6078, 0.4052, 0.6746, 0.392, 0.6375, 0.4206, 0.6245, 0.4367, 0.6639, 0.4052, 0.6746, 0.4367, 0.6639, 0.4474, 0.7007, 0.4152, 0.7094, 0.4052, 0.6746, 0.4152, 0.7094, 0.384, 0.7175, 0.3752, 0.6836, 0.4052, 0.6746, 0.3752, 0.6836, 0.3641, 0.648, 0.392, 0.6375, 0.346, 0.6912, 0.3375, 0.6562, 0.3641, 0.648, 0.3752, 0.6836, 0.346, 0.6912, 0.3752, 0.6836, 0.384, 0.7175, 0.3532, 0.7246, 0.346, 0.6912, 0.3532, 0.7246, 0.3226, 0.7301, 0.3173, 0.6967, 0.346, 0.6912, 0.3173, 0.6967, 0.3111, 0.6621, 0.3375, 0.6562, 0.2887, 0.7007, 0.285, 0.6662, 0.3111, 0.6621, 0.3173, 0.6967, 0.2887, 0.7007, 0.3173, 0.6967, 0.3226, 0.7301, 0.292, 0.734, 0.2887, 0.7007, 0.292, 0.734, 0.2613, 0.736, 0.2601, 0.7026, 0.2887, 0.7007, 0.2601, 0.7026, 0.2588, 0.668, 0.285, 0.6662, 0.1735, 0.6974, 0.1795, 0.6619, 0.2063, 0.6659, 0.2026, 0.7009, 0.1735, 0.6974, 0.2026, 0.7009, 0.1997, 0.7346, 0.1688, 0.7313, 0.1735, 0.6974, 0.1688, 0.7313, 0.1376, 0.7264, 0.1439, 0.6919, 0.1735, 0.6974, 0.1439, 0.6919, 0.1524, 0.6556, 0.1795, 0.6619, 0.1031, 0.7358, 0.1059, 0.7206, 0.1376, 0.7264, 0.1352, 0.7413, 0.1031, 0.7358, 0.1352, 0.7413, 0.1346, 0.745, 0.1025, 0.7394, 0.1031, 0.7358, 0.1025, 0.7394, 0.06986, 0.7336, 0.07048, 0.7297, 0.1031, 0.7358, 0.07048, 0.7297, 0.07311, 0.7142, 0.1059, 0.7206, 0.03669, 0.7251, 0.0385, 0.7086, 0.07311, 0.7142, 0.07048, 0.7297, 0.03669, 0.7251, 0.07048, 0.7297, 0.06986, 0.7336, 0.03637, 0.729, 0.03669, 0.7251, 0.03637, 0.729, 0.000784, 0.7278, 0.0001385, 0.7235, 0.03669, 0.7251, 0.0001385, 0.7235, 0.0001385, 0.7053, 0.0385, 0.7086, 0.4845, 0.709, 0.4815, 0.6926, 0.5196, 0.6866, 0.5209, 0.7047, 0.4845, 0.709, 0.5209, 0.7047, 0.5206, 0.709, 0.4851, 0.7128, 0.4845, 0.709, 0.4851, 0.7128, 0.4521, 0.7198, 0.4512, 0.716, 0.4845, 0.709, 0.4512, 0.716, 0.4474, 0.7007, 0.4815, 0.6926, 0.419, 0.7244, 0.4152, 0.7094, 0.4474, 0.7007, 0.4512, 0.716, 0.419, 0.7244, 0.4512, 0.716, 0.4521, 0.7198, 0.4199, 0.728, 0.419, 0.7244, 0.4199, 0.728, 0.3883, 0.7358, 0.3875, 0.7321, 0.419, 0.7244, 0.3875, 0.7321, 0.384, 0.7175, 0.4152, 0.7094, 0.3561, 0.7392, 0.3532, 0.7246, 0.384, 0.7175, 0.3875, 0.7321, 0.3561, 0.7392, 0.3875, 0.7321, 0.3883, 0.7358, 0.3568, 0.7427, 0.3561, 0.7392, 0.3568, 0.7427, 0.3253, 0.7484, 0.3248, 0.7446, 0.3561, 0.7392, 0.3248, 0.7446, 0.3226, 0.7301, 0.3532, 0.7246, 0.2934, 0.7487, 0.292, 0.734, 0.3226, 0.7301, 0.3248, 0.7446, 0.2934, 0.7487, 0.3248, 0.7446, 0.3253, 0.7484, 0.2937, 0.7522, 0.2934, 0.7487, 0.2937, 0.7522, 0.262, 0.7544, 0.2618, 0.7506, 0.2934, 0.7487, 0.2618, 0.7506, 0.2613, 0.736, 0.292, 0.734, 0.1669, 0.7461, 0.1688, 0.7313, 0.1997, 0.7346, 0.1986, 0.7492, 0.1669, 0.7461, 0.1986, 0.7492, 0.1983, 0.753, 0.1665, 0.7496, 0.1669, 0.7461, 0.1665, 0.7496, 0.1346, 0.745, 0.1352, 0.7413, 0.1669, 0.7461, 0.1352, 0.7413, 0.1376, 0.7264, 0.1688, 0.7313, 0.2302, 0.751, 0.2306, 0.7362, 0.2613, 0.736, 0.2618, 0.7506, 0.2302, 0.751, 0.2618, 0.7506, 0.262, 0.7544, 0.2302, 0.7545, 0.2302, 0.751, 0.2302, 0.7545, 0.1983, 0.753, 0.1986, 0.7492, 0.2302, 0.751, 0.1986, 0.7492, 0.1997, 0.7346, 0.2306, 0.7362, 0.2314, 0.7028, 0.2326, 0.6681, 0.2588, 0.668, 0.2601, 0.7026, 0.2314, 0.7028, 0.2601, 0.7026, 0.2613, 0.736, 0.2306, 0.7362, 0.2314, 0.7028, 0.2306, 0.7362, 0.1997, 0.7346, 0.2026, 0.7009, 0.2314, 0.7028, 0.2026, 0.7009, 0.2063, 0.6659, 0.2326, 0.6681, 0.1819, 0.1694, 0.1526, 0.1386, 0.166, 0.1268, 0.1918, 0.1646, 0.1819, 0.1694, 0.1918, 0.1646, 0.2076, 0.2155, 0.1996, 0.2172, 0.1819, 0.1694, 0.1996, 0.2172, 0.1919, 0.2191, 0.174, 0.1756, 0.1819, 0.1694, 0.174, 0.1756, 0.1427, 0.153, 0.1526, 0.1386, 0.1668, 0.1815, 0.1362, 0.168, 0.1427, 0.153, 0.174, 0.1756, 0.1668, 0.1815, 0.174, 0.1756, 0.1919, 0.2191, 0.1845, 0.2211, 0.1668, 0.1815, 0.1845, 0.2211, 0.1774, 0.223, 0.1618, 0.1877, 0.1668, 0.1815, 0.1618, 0.1877, 0.1344, 0.1838, 0.1362, 0.168, 0.3123, 0.1748, 0.3416, 0.1582, 0.345, 0.1738, 0.318, 0.1804, 0.3123, 0.1748, 0.318, 0.1804, 0.3055, 0.2172, 0.2983, 0.2159, 0.3123, 0.1748, 0.2983, 0.2159, 0.2907, 0.2146, 0.3046, 0.1694, 0.3123, 0.1748, 0.3046, 0.1694, 0.3337, 0.1439, 0.3416, 0.1582, 0.2961, 0.1641, 0.3223, 0.1304, 0.3337, 0.1439, 0.3046, 0.1694, 0.2961, 0.1641, 0.3046, 0.1694, 0.2907, 0.2146, 0.2829, 0.2135, 0.2961, 0.1641, 0.2829, 0.2135, 0.2748, 0.2124, 0.2858, 0.1602, 0.2961, 0.1641, 0.2858, 0.1602, 0.3079, 0.12, 0.3223, 0.1304, 0.2749, 0.1562, 0.2916, 0.111, 0.3079, 0.12, 0.2858, 0.1602, 0.2749, 0.1562, 0.2858, 0.1602, 0.2748, 0.2124, 0.2665, 0.2117, 0.2749, 0.1562, 0.2665, 0.2117, 0.2581, 0.2112, 0.263, 0.1544, 0.2749, 0.1562, 0.263, 0.1544, 0.2736, 0.1058, 0.2916, 0.111, 0.2508, 0.1526, 0.2549, 0.102, 0.2736, 0.1058, 0.263, 0.1544, 0.2508, 0.1526, 0.263, 0.1544, 0.2581, 0.2112, 0.2496, 0.2111, 0.2508, 0.1526, 0.2496, 0.2111, 0.241, 0.2113, 0.2383, 0.1532, 0.2508, 0.1526, 0.2383, 0.1532, 0.2359, 0.1022, 0.2549, 0.102, 0.2022, 0.1596, 0.1813, 0.1163, 0.1987, 0.1094, 0.2139, 0.1567, 0.2022, 0.1596, 0.2139, 0.1567, 0.224, 0.2127, 0.2157, 0.214, 0.2022, 0.1596, 0.2157, 0.214, 0.2076, 0.2155, 0.1918, 0.1646, 0.2022, 0.1596, 0.1918, 0.1646, 0.166, 0.1268, 0.1813, 0.1163, 0.2258, 0.1537, 0.2169, 0.1038, 0.2359, 0.1022, 0.2383, 0.1532, 0.2258, 0.1537, 0.2383, 0.1532, 0.241, 0.2113, 0.2325, 0.2119, 0.2258, 0.1537, 0.2325, 0.2119, 0.224, 0.2127, 0.2139, 0.1567, 0.2258, 0.1537, 0.2139, 0.1567, 0.1987, 0.1094, 0.2169, 0.1038, 0.209, 0.3151, 0.1996, 0.2172, 0.2076, 0.2155, 0.2162, 0.3146, 0.209, 0.3151, 0.2162, 0.3146, 0.221, 0.4177, 0.214, 0.4177, 0.209, 0.3151, 0.214, 0.4177, 0.2071, 0.4176, 0.2017, 0.3157, 0.209, 0.3151, 0.2017, 0.3157, 0.1919, 0.2191, 0.1996, 0.2172, 0.1946, 0.3162, 0.1845, 0.2211, 0.1919, 0.2191, 0.2017, 0.3157, 0.1946, 0.3162, 0.2017, 0.3157, 0.2071, 0.4176, 0.2002, 0.4175, 0.1946, 0.3162, 0.2002, 0.4175, 0.1934, 0.4175, 0.1874, 0.3168, 0.1946, 0.3162, 0.1874, 0.3168, 0.1774, 0.223, 0.1845, 0.2211, 0.2965, 0.312, 0.2983, 0.2159, 0.3055, 0.2172, 0.3037, 0.312, 0.2965, 0.312, 0.3037, 0.312, 0.3058, 0.4131, 0.299, 0.4137, 0.2965, 0.312, 0.299, 0.4137, 0.2921, 0.4143, 0.2893, 0.312, 0.2965, 0.312, 0.2893, 0.312, 0.2907, 0.2146, 0.2983, 0.2159, 0.282, 0.3121, 0.2829, 0.2135, 0.2907, 0.2146, 0.2893, 0.312, 0.282, 0.3121, 0.2893, 0.312, 0.2921, 0.4143, 0.2852, 0.4149, 0.282, 0.3121, 0.2852, 0.4149, 0.2781, 0.4155, 0.2747, 0.3122, 0.282, 0.3121, 0.2747, 0.3122, 0.2748, 0.2124, 0.2829, 0.2135, 0.2674, 0.3123, 0.2665, 0.2117, 0.2748, 0.2124, 0.2747, 0.3122, 0.2674, 0.3123, 0.2747, 0.3122, 0.2781, 0.4155, 0.2711, 0.416, 0.2674, 0.3123, 0.2711, 0.416, 0.2639, 0.4165, 0.2601, 0.3125, 0.2674, 0.3123, 0.2601, 0.3125, 0.2581, 0.2112, 0.2665, 0.2117, 0.2528, 0.3128, 0.2496, 0.2111, 0.2581, 0.2112, 0.2601, 0.3125, 0.2528, 0.3128, 0.2601, 0.3125, 0.2639, 0.4165, 0.2568, 0.4169, 0.2528, 0.3128, 0.2568, 0.4169, 0.2496, 0.4172, 0.2454, 0.313, 0.2528, 0.3128, 0.2454, 0.313, 0.241, 0.2113, 0.2496, 0.2111, 0.2235, 0.3142, 0.2157, 0.214, 0.224, 0.2127, 0.2308, 0.3137, 0.2235, 0.3142, 0.2308, 0.3137, 0.2353, 0.4176, 0.2281, 0.4177, 0.2235, 0.3142, 0.2281, 0.4177, 0.221, 0.4177, 0.2162, 0.3146, 0.2235, 0.3142, 0.2162, 0.3146, 0.2076, 0.2155, 0.2157, 0.214, 0.2381, 0.3134, 0.2325, 0.2119, 0.241, 0.2113, 0.2454, 0.313, 0.2381, 0.3134, 0.2454, 0.313, 0.2496, 0.4172, 0.2424, 0.4174, 0.2381, 0.3134, 0.2424, 0.4174, 0.2353, 0.4176, 0.2308, 0.3137, 0.2381, 0.3134, 0.2308, 0.3137, 0.224, 0.2127, 0.2325, 0.2119])
me_cylinder.use_remesh_preserve_volume = False
me_cylinder.use_remesh_preserve_attributes = False
me_cylinder.use_mirror_vertex_groups = False
me_cylinder.update()

# ---- objects
ob_ucx_glass_01 = bpy.data.objects.new('UCX_glass_01', me_cylinder_002)
ob_ucx_glass_00 = bpy.data.objects.new('UCX_glass_00', me_cylinder_001)
ob_glass = bpy.data.objects.new('glass', me_cylinder)

# ---- transforms, parenting, visibility, modifiers, constraints
ob_ucx_glass_01.location = (0.0, 0.0, 0.0)
ob_ucx_glass_01.hide_viewport = True
ob_ucx_glass_01.lineart.crease_threshold = 0.0
ob_ucx_glass_00.location = (0.0, 0.0, 0.0)
ob_ucx_glass_00.hide_viewport = True
ob_ucx_glass_00.lineart.crease_threshold = 0.0
ob_glass.location = (0.0, 0.0, 0.0)
ob_glass.lineart.crease_threshold = 0.0

# ---- collection membership
col_collection_1.objects.link(ob_ucx_glass_01)
col_collection_1.objects.link(ob_ucx_glass_00)
col_collection_1.objects.link(ob_glass)

# ---- scene / render settings (as saved in the file)
scene.frame_start = 1; scene.frame_end = 250; scene.frame_set(1)
scene.render.engine = 'CYCLES'
scene.render.resolution_percentage = 50
scene.render.dither_intensity = 0.0
scene.cycles.use_denoising = False
scene.cycles.samples = 10
scene.cycles.sampling_pattern = 'TABULATED_SOBOL'
scene.cycles.light_sampling_threshold = 0.0
scene.cycles.use_adaptive_sampling = False
scene.cycles.use_light_tree = False
scene.cycles.blur_glossy = 0.0
scene.cycles.pixel_filter_type = 'GAUSSIAN'
scene.cycles.sample_clamp_indirect = 0.0
scene.view_settings.view_transform = 'Standard'
bpy.context.view_layer.update()

# ---- added for rendering (the .blend has no active camera and no usable light): camera, sun
cam_auto = bpy.data.cameras.new('AutoCamera')
cam_auto.lens = 50.0
cam_auto.sensor_width = 36.0
cam_auto.clip_end = 1000.0
ob_auto_camera = bpy.data.objects.new('AutoCamera', cam_auto)
scene.collection.objects.link(ob_auto_camera)
ob_auto_camera.location = (20.0395, -24.0473, 25.0636)
ob_auto_camera.rotation_euler = (1.09748, -7.21219e-08, 0.694738)
scene.camera = ob_auto_camera
light_auto_sun = bpy.data.lights.new('AutoSun', 'SUN')
light_auto_sun.energy = 3.0
light_auto_sun.angle = 0.0523599
ob_auto_sun = bpy.data.objects.new('AutoSun', light_auto_sun)
scene.collection.objects.link(ob_auto_sun)
ob_auto_sun.rotation_euler = (0.872665, 0.174533, 0.523599)
bpy.context.view_layer.update()
